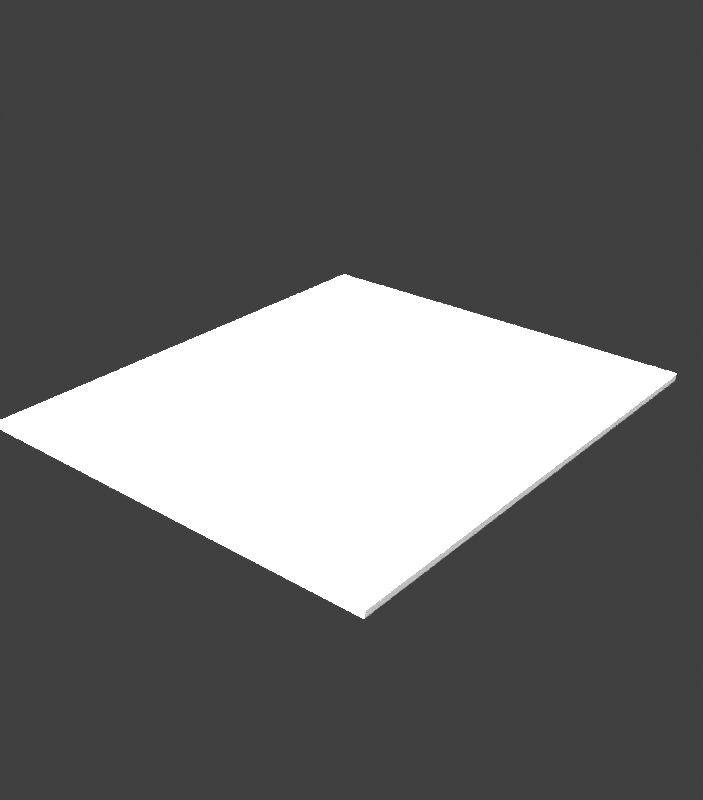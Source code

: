 # Source: main_00.blend  (saved by Blender 5.0.118; exported with 4.5.12 LTS)
import bpy
from mathutils import Matrix  # noqa: F401  (used for matrix-valued properties, if any)

bpy.ops.wm.read_factory_settings(use_empty=True)
scene = bpy.context.scene
scene.name = 'Scene'

# ---- collections
col_collection = bpy.data.collections.new('Collection'); scene.collection.children.link(col_collection)

# ---- world
world_world = bpy.data.worlds.new('World'); scene.world = world_world
world_world.use_nodes = True; world_world.node_tree.nodes.clear()
_N = world_world.node_tree.nodes; _L = world_world.node_tree.links
n0 = _N.new('ShaderNodeOutputWorld'); n0.name = 'World Output'; n0.location = (200, 100)
n1 = _N.new('ShaderNodeBackground'); n1.name = 'Background'; n1.location = (-200, 100)
n1.inputs[0].default_value = (0.05088, 0.05088, 0.05088, 1.0)
_L.new(n1.outputs[0], n0.inputs[0])
n0.is_active_output = True
world_world.color = (0.05088, 0.05088, 0.05088)
world_world.sun_shadow_jitter_overblur = 0.0

# ---- cameras
cam_camera = bpy.data.cameras.new('Camera')
cam_camera.clip_end = 100.0
cam_camera.ortho_scale = 7.314

# ---- lights
light_light = bpy.data.lights.new('Light', 'SUN')
light_light.angle = 0.1993
light_light.energy = 1000.0
light_light.shadow_soft_size = 0.1
light_light.shadow_cascade_max_distance = 1000.0

# ---- meshes
me_plane = bpy.data.meshes.new('Plane')
me_plane.from_pydata([(-1.0, -1.0, 0.0), (1.0, -1.0, 0.0), (-1.0, 1.0, 0.0), (1.0, 1.0, 0.0), (-1.0, -1.0, -0.03131), (1.0, -1.0, -0.03131), (-1.0, 1.0, -0.03131), (1.0, 1.0, -0.03131)], [], [(0, 2, 3, 1), (4, 5, 7, 6), (1, 3, 7, 5), (2, 0, 4, 6), (3, 2, 6, 7), (0, 1, 5, 4)])
_uv = me_plane.uv_layers.new(name='UVMap')
_uv.uv.foreach_set('vector', [0.0, 0.0, 0.0, 1.0, 1.0, 1.0, 1.0, 0.0, 0.0, 0.0, 1.0, 0.0, 1.0, 1.0, 0.0, 1.0, 1.0, 0.0, 1.0, 1.0, 1.0, 1.0, 1.0, 0.0, 0.0, 1.0, 0.0, 0.0, 0.0, 0.0, 0.0, 1.0, 1.0, 1.0, 0.0, 1.0, 0.0, 1.0, 1.0, 1.0, 0.0, 0.0, 1.0, 0.0, 1.0, 0.0, 0.0, 0.0])
me_plane.update()

# ---- objects
ob_light = bpy.data.objects.new('Light', light_light)
ob_camera = bpy.data.objects.new('Camera', cam_camera)
ob_empty = bpy.data.objects.new('Empty', None)
ob_plane = bpy.data.objects.new('Plane', me_plane)

# ---- transforms, parenting, visibility, modifiers, constraints
ob_light.location = (-0.972, 0.8716, 5.974)
ob_light.rotation_euler = (-0.1049, -0.17, 1.803)
ob_light.lock_rotations_4d = False
ob_light.empty_display_type = 'ARROWS'
ob_light.color = (0.0, 0.0, 0.0, 0.0)
ob_light.lineart.crease_threshold = 0.0
ob_camera.location = (0.0, 0.0, 2.0)
ob_camera.lock_rotations_4d = False
ob_camera.empty_display_type = 'ARROWS'
ob_camera.color = (0.0, 0.0, 0.0, 0.0)
ob_camera.display_type = 'WIRE'
ob_camera.lineart.crease_threshold = 0.0
ob_empty.location = (0.9834, 0.09938, -0.6603)
ob_empty.scale = (3.934, 3.934, 3.934)
ob_empty.empty_display_type = 'IMAGE'
ob_plane.location = (0.0, 0.0, 0.0)
ob_plane.scale = (0.6348, 0.7205, 0.6348)

# ---- collection membership
col_collection.objects.link(ob_light)
col_collection.objects.link(ob_camera)
col_collection.objects.link(ob_empty)
col_collection.objects.link(ob_plane)

# ---- scene / render settings (as saved in the file)
scene.camera = ob_plane
scene.frame_start = 1; scene.frame_end = 250; scene.frame_set(1)
scene.render.engine = 'BLENDER_EEVEE_NEXT'
scene.render.resolution_x = 290
scene.render.resolution_y = 330
scene.render.bake_bias = 0.0
scene.render.bake_samples = 0
scene.cycles.sampling_pattern = 'TABULATED_SOBOL'
scene.eevee.use_volume_custom_range = False
scene.view_settings.view_transform = 'Standard'
bpy.context.view_layer.update()

# ---- added for rendering (the .blend has no active camera): camera
cam_auto = bpy.data.cameras.new('AutoCamera')
cam_auto.lens = 50.0
cam_auto.sensor_width = 36.0
cam_auto.clip_end = 1000.0
ob_auto_camera = bpy.data.objects.new('AutoCamera', cam_auto)
scene.collection.objects.link(ob_auto_camera)
ob_auto_camera.location = (1.77696, -2.13236, 1.41163)
ob_auto_camera.rotation_euler = (1.09748, -7.21219e-08, 0.694738)
scene.camera = ob_auto_camera
bpy.context.view_layer.update()
